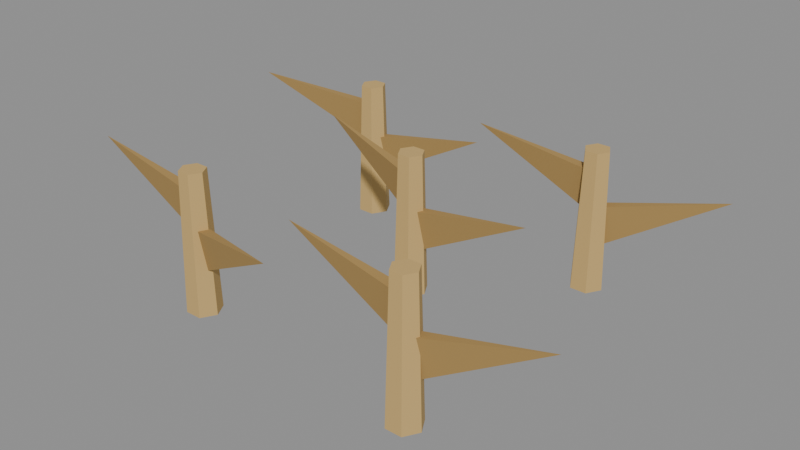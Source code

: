 # Source: corn-harvested.blend  (saved by Blender 5.2.45; exported with 4.5.12 LTS)
import bpy
from mathutils import Matrix  # noqa: F401  (used for matrix-valued properties, if any)

bpy.ops.wm.read_factory_settings(use_empty=True)
scene = bpy.context.scene
scene.name = 'Scene'

# ---- collections
col_col_lowpoly = bpy.data.collections.new('COL_LowPoly'); scene.collection.children.link(col_col_lowpoly)

# ---- images (referenced by path relative to the original .blend; pixels are not part of the script)
import os
ASSET_DIR = os.environ.get("B2B_ASSET_DIR", "")  # directory of the original .blend (textures are referenced by path, not embedded)
HERE = os.path.dirname(os.path.abspath(__file__))  # packed textures are extracted next to this script under _unpacked/

def load_image(name, relpath, width, height, colorspace="sRGB"):
    """Load a texture the original file referenced (path relative to the .blend, or extracted next to this script)."""
    p = next((c for c in (os.path.join(HERE, relpath), os.path.join(ASSET_DIR, relpath)) if relpath and os.path.exists(c)), "")
    if p:
        img = bpy.data.images.load(p, check_existing=True)
        img.name = name
    else:  # same state as the original file: an image datablock whose file is absent (Cycles renders it pink)
        img = bpy.data.images.new(name, width, height)
        img.source = "FILE"
        img.filepath = "//" + (relpath or name)
    img.colorspace_settings.name = colorspace
    return img
img_corn_harvested_basecolor = load_image('corn-harvested_BaseColor', '_unpacked/corn-harvested_BaseColor.fa5c52ac.png', 128, 32, 'sRGB')
img_corn_harvested_maskmap = load_image('corn-harvested_MaskMap', '_unpacked/corn-harvested_MaskMap.ebfc57db.png', 128, 32, 'Non-Color')

# ---- materials (node trees are filled in below, after node groups)
mat_m_corn_harvested = bpy.data.materials.new('M_corn-harvested')

# ---- material node trees
mat_m_corn_harvested.use_nodes = True; mat_m_corn_harvested.node_tree.nodes.clear()
_N = mat_m_corn_harvested.node_tree.nodes; _L = mat_m_corn_harvested.node_tree.links
n0 = _N.new('ShaderNodeBsdfPrincipled'); n0.name = 'Principled BSDF'; n0.location = (-200, 100)
n0.inputs[10].default_value = 0.005
n1 = _N.new('ShaderNodeOutputMaterial'); n1.name = 'Material Output'; n1.location = (200, 100)
n2 = _N.new('ShaderNodeTexImage'); n2.name = 'Image Texture'; n2.location = (0, 0)
n2.image = img_corn_harvested_basecolor
n2.interpolation = 'Closest'
n3 = _N.new('ShaderNodeTexImage'); n3.name = 'Image Texture.001'; n3.location = (0, 0)
n3.image = img_corn_harvested_maskmap
n3.interpolation = 'Closest'
n4 = _N.new('ShaderNodeSeparateColor'); n4.name = 'Separate Color'; n4.location = (0, 0)
n5 = _N.new('ShaderNodeMath'); n5.name = 'Math'; n5.location = (0, 0)
n5.operation = 'SUBTRACT'
n5.inputs[0].default_value = 1.0
_L.new(n0.outputs[0], n1.inputs[0])
_L.new(n2.outputs[0], n0.inputs[0])
_L.new(n3.outputs[0], n4.inputs[0])
_L.new(n4.outputs[0], n0.inputs[1])
_L.new(n3.outputs[1], n5.inputs[1])
_L.new(n5.outputs[0], n0.inputs[2])
n1.is_active_output = True

# ---- meshes
me_corn_harvested = bpy.data.meshes.new('corn-harvested')
me_corn_harvested.from_pydata([(0.02985, 0.02653, 0.0), (0.01785, 0.04731, 0.0), (-0.006153, 0.04731, 0.0), (-0.01815, 0.02653, 0.0), (-0.006153, 0.005744, 0.0), (0.01785, 0.005744, 0.0), (0.02385, 0.02653, 0.2), (0.01485, 0.04212, 0.2), (-0.003153, 0.04212, 0.2), (-0.01215, 0.02653, 0.2), (-0.003153, 0.01094, 0.2), (0.01485, 0.01094, 0.2), (0.01619, 0.02686, 0.06136), (0.0003996, 0.03502, 0.1193), (0.000946, 0.01771, 0.1193), (0.1796, 0.03201, 0.1466), (-0.004269, 0.02873, 0.1114), (0.009062, 0.01697, 0.1693), (0.01275, 0.03389, 0.1693), (-0.164, 0.06351, 0.1966), (-0.1428, -0.1857, 0.0), (-0.1548, -0.1649, 0.0), (-0.1788, -0.1649, 0.0), (-0.1908, -0.1857, 0.0), (-0.1788, -0.2065, 0.0), (-0.1548, -0.2065, 0.0), (-0.1488, -0.1857, 0.2), (-0.1578, -0.1701, 0.2), (-0.1758, -0.1701, 0.2), (-0.1848, -0.1857, 0.2), (-0.1758, -0.2013, 0.2), (-0.1578, -0.2013, 0.2), (-0.1568, -0.1884, 0.06136), (-0.1695, -0.1759, 0.1193), (-0.1741, -0.1927, 0.1193), (0.000942, -0.2315, 0.1466), (-0.1771, -0.1854, 0.1114), (-0.1618, -0.1944, 0.1693), (-0.1614, -0.1771, 0.1693), (-0.3406, -0.1819, 0.1966), (0.2136, -0.2078, 0.0), (0.2016, -0.187, 0.0), (0.1776, -0.187, 0.0), (0.1656, -0.2078, 0.0), (0.1776, -0.2285, 0.0), (0.2016, -0.2285, 0.0), (0.2076, -0.2078, 0.2), (0.1986, -0.1922, 0.2), (0.1806, -0.1922, 0.2), (0.1716, -0.2078, 0.2), (0.1806, -0.2233, 0.2), (0.1986, -0.2233, 0.2), (0.1997, -0.2056, 0.06136), (0.1827, -0.2003, 0.1193), (0.1863, -0.2173, 0.1193), (0.3597, -0.1721, 0.1466), (0.1792, -0.2075, 0.1114), (0.1945, -0.2166, 0.1693), (0.195, -0.1992, 0.1693), (0.01575, -0.2031, 0.1966), (-0.1703, 0.1837, 0.0), (-0.1823, 0.2045, 0.0), (-0.2063, 0.2045, 0.0), (-0.2183, 0.1837, 0.0), (-0.2063, 0.1629, 0.0), (-0.1823, 0.1629, 0.0), (-0.1763, 0.1837, 0.2), (-0.1853, 0.1993, 0.2), (-0.2033, 0.1993, 0.2), (-0.2123, 0.1837, 0.2), (-0.2033, 0.1681, 0.2), (-0.1853, 0.1681, 0.2), (-0.184, 0.1851, 0.06136), (-0.2006, 0.1916, 0.1193), (-0.1982, 0.1744, 0.1193), (-0.02207, 0.2077, 0.1466), (-0.2041, 0.1805, 0.1114), (-0.1867, 0.1771, 0.1693), (-0.192, 0.1936, 0.1693), (-0.3597, 0.1303, 0.1966), (0.2061, 0.1865, 0.0), (0.1941, 0.2073, 0.0), (0.1701, 0.2073, 0.0), (0.1581, 0.1865, 0.0), (0.1701, 0.1657, 0.0), (0.1941, 0.1657, 0.0), (0.2001, 0.1865, 0.2), (0.1911, 0.2021, 0.2), (0.1731, 0.2021, 0.2), (0.1641, 0.1865, 0.2), (0.1731, 0.1709, 0.2), (0.1911, 0.1709, 0.2), (0.1916, 0.1905, 0.06136), (0.1739, 0.1925, 0.1193), (0.1806, 0.1765, 0.1193), (0.3424, 0.2539, 0.1466), (0.1718, 0.1855, 0.1114), (0.1881, 0.1784, 0.1693), (0.1864, 0.1957, 0.1693), (0.009043, 0.1694, 0.1966)], [], [(0, 1, 7, 6), (1, 2, 8, 7), (2, 3, 9, 8), (3, 4, 10, 9), (4, 5, 11, 10), (5, 0, 6, 11), (5, 4, 3, 2, 1, 0), (6, 7, 8, 9, 10, 11), (12, 13, 15), (13, 14, 15), (14, 12, 15), (14, 13, 12), (16, 17, 19), (17, 18, 19), (18, 16, 19), (18, 17, 16), (20, 21, 27, 26), (21, 22, 28, 27), (22, 23, 29, 28), (23, 24, 30, 29), (24, 25, 31, 30), (25, 20, 26, 31), (25, 24, 23, 22, 21, 20), (26, 27, 28, 29, 30, 31), (32, 33, 35), (33, 34, 35), (34, 32, 35), (34, 33, 32), (36, 37, 39), (37, 38, 39), (38, 36, 39), (38, 37, 36), (40, 41, 47, 46), (41, 42, 48, 47), (42, 43, 49, 48), (43, 44, 50, 49), (44, 45, 51, 50), (45, 40, 46, 51), (45, 44, 43, 42, 41, 40), (46, 47, 48, 49, 50, 51), (52, 53, 55), (53, 54, 55), (54, 52, 55), (54, 53, 52), (56, 57, 59), (57, 58, 59), (58, 56, 59), (58, 57, 56), (60, 61, 67, 66), (61, 62, 68, 67), (62, 63, 69, 68), (63, 64, 70, 69), (64, 65, 71, 70), (65, 60, 66, 71), (65, 64, 63, 62, 61, 60), (66, 67, 68, 69, 70, 71), (72, 73, 75), (73, 74, 75), (74, 72, 75), (74, 73, 72), (76, 77, 79), (77, 78, 79), (78, 76, 79), (78, 77, 76), (80, 81, 87, 86), (81, 82, 88, 87), (82, 83, 89, 88), (83, 84, 90, 89), (84, 85, 91, 90), (85, 80, 86, 91), (85, 84, 83, 82, 81, 80), (86, 87, 88, 89, 90, 91), (92, 93, 95), (93, 94, 95), (94, 92, 95), (94, 93, 92), (96, 97, 99), (97, 98, 99), (98, 96, 99), (98, 97, 96)])
_uv = me_corn_harvested.uv_layers.new(name='UVMap')
_uv.uv.foreach_set('vector', [0.3125, 0.25, 0.3125, 0.25, 0.3125, 0.25, 0.3125, 0.25, 0.3125, 0.25, 0.3125, 0.25, 0.3125, 0.25, 0.3125, 0.25, 0.3125, 0.25, 0.3125, 0.25, 0.3125, 0.25, 0.3125, 0.25, 0.3125, 0.25, 0.3125, 0.25, 0.3125, 0.25, 0.3125, 0.25, 0.3125, 0.25, 0.3125, 0.25, 0.3125, 0.25, 0.3125, 0.25, 0.3125, 0.25, 0.3125, 0.25, 0.3125, 0.25, 0.3125, 0.25, 0.3125, 0.25, 0.3125, 0.25, 0.3125, 0.25, 0.3125, 0.25, 0.3125, 0.25, 0.3125, 0.25, 0.3125, 0.25, 0.3125, 0.25, 0.3125, 0.25, 0.3125, 0.25, 0.3125, 0.25, 0.3125, 0.25, 0.4375, 0.25, 0.4375, 0.25, 0.4375, 0.25, 0.4375, 0.25, 0.4375, 0.25, 0.4375, 0.25, 0.4375, 0.25, 0.4375, 0.25, 0.4375, 0.25, 0.4375, 0.25, 0.4375, 0.25, 0.4375, 0.25, 0.4375, 0.25, 0.4375, 0.25, 0.4375, 0.25, 0.4375, 0.25, 0.4375, 0.25, 0.4375, 0.25, 0.4375, 0.25, 0.4375, 0.25, 0.4375, 0.25, 0.4375, 0.25, 0.4375, 0.25, 0.4375, 0.25, 0.3125, 0.25, 0.3125, 0.25, 0.3125, 0.25, 0.3125, 0.25, 0.3125, 0.25, 0.3125, 0.25, 0.3125, 0.25, 0.3125, 0.25, 0.3125, 0.25, 0.3125, 0.25, 0.3125, 0.25, 0.3125, 0.25, 0.3125, 0.25, 0.3125, 0.25, 0.3125, 0.25, 0.3125, 0.25, 0.3125, 0.25, 0.3125, 0.25, 0.3125, 0.25, 0.3125, 0.25, 0.3125, 0.25, 0.3125, 0.25, 0.3125, 0.25, 0.3125, 0.25, 0.3125, 0.25, 0.3125, 0.25, 0.3125, 0.25, 0.3125, 0.25, 0.3125, 0.25, 0.3125, 0.25, 0.3125, 0.25, 0.3125, 0.25, 0.3125, 0.25, 0.3125, 0.25, 0.3125, 0.25, 0.3125, 0.25, 0.4375, 0.25, 0.4375, 0.25, 0.4375, 0.25, 0.4375, 0.25, 0.4375, 0.25, 0.4375, 0.25, 0.4375, 0.25, 0.4375, 0.25, 0.4375, 0.25, 0.4375, 0.25, 0.4375, 0.25, 0.4375, 0.25, 0.4375, 0.25, 0.4375, 0.25, 0.4375, 0.25, 0.4375, 0.25, 0.4375, 0.25, 0.4375, 0.25, 0.4375, 0.25, 0.4375, 0.25, 0.4375, 0.25, 0.4375, 0.25, 0.4375, 0.25, 0.4375, 0.25, 0.3125, 0.25, 0.3125, 0.25, 0.3125, 0.25, 0.3125, 0.25, 0.3125, 0.25, 0.3125, 0.25, 0.3125, 0.25, 0.3125, 0.25, 0.3125, 0.25, 0.3125, 0.25, 0.3125, 0.25, 0.3125, 0.25, 0.3125, 0.25, 0.3125, 0.25, 0.3125, 0.25, 0.3125, 0.25, 0.3125, 0.25, 0.3125, 0.25, 0.3125, 0.25, 0.3125, 0.25, 0.3125, 0.25, 0.3125, 0.25, 0.3125, 0.25, 0.3125, 0.25, 0.3125, 0.25, 0.3125, 0.25, 0.3125, 0.25, 0.3125, 0.25, 0.3125, 0.25, 0.3125, 0.25, 0.3125, 0.25, 0.3125, 0.25, 0.3125, 0.25, 0.3125, 0.25, 0.3125, 0.25, 0.3125, 0.25, 0.4375, 0.25, 0.4375, 0.25, 0.4375, 0.25, 0.4375, 0.25, 0.4375, 0.25, 0.4375, 0.25, 0.4375, 0.25, 0.4375, 0.25, 0.4375, 0.25, 0.4375, 0.25, 0.4375, 0.25, 0.4375, 0.25, 0.4375, 0.25, 0.4375, 0.25, 0.4375, 0.25, 0.4375, 0.25, 0.4375, 0.25, 0.4375, 0.25, 0.4375, 0.25, 0.4375, 0.25, 0.4375, 0.25, 0.4375, 0.25, 0.4375, 0.25, 0.4375, 0.25, 0.3125, 0.25, 0.3125, 0.25, 0.3125, 0.25, 0.3125, 0.25, 0.3125, 0.25, 0.3125, 0.25, 0.3125, 0.25, 0.3125, 0.25, 0.3125, 0.25, 0.3125, 0.25, 0.3125, 0.25, 0.3125, 0.25, 0.3125, 0.25, 0.3125, 0.25, 0.3125, 0.25, 0.3125, 0.25, 0.3125, 0.25, 0.3125, 0.25, 0.3125, 0.25, 0.3125, 0.25, 0.3125, 0.25, 0.3125, 0.25, 0.3125, 0.25, 0.3125, 0.25, 0.3125, 0.25, 0.3125, 0.25, 0.3125, 0.25, 0.3125, 0.25, 0.3125, 0.25, 0.3125, 0.25, 0.3125, 0.25, 0.3125, 0.25, 0.3125, 0.25, 0.3125, 0.25, 0.3125, 0.25, 0.3125, 0.25, 0.4375, 0.25, 0.4375, 0.25, 0.4375, 0.25, 0.4375, 0.25, 0.4375, 0.25, 0.4375, 0.25, 0.4375, 0.25, 0.4375, 0.25, 0.4375, 0.25, 0.4375, 0.25, 0.4375, 0.25, 0.4375, 0.25, 0.4375, 0.25, 0.4375, 0.25, 0.4375, 0.25, 0.4375, 0.25, 0.4375, 0.25, 0.4375, 0.25, 0.4375, 0.25, 0.4375, 0.25, 0.4375, 0.25, 0.4375, 0.25, 0.4375, 0.25, 0.4375, 0.25, 0.3125, 0.25, 0.3125, 0.25, 0.3125, 0.25, 0.3125, 0.25, 0.3125, 0.25, 0.3125, 0.25, 0.3125, 0.25, 0.3125, 0.25, 0.3125, 0.25, 0.3125, 0.25, 0.3125, 0.25, 0.3125, 0.25, 0.3125, 0.25, 0.3125, 0.25, 0.3125, 0.25, 0.3125, 0.25, 0.3125, 0.25, 0.3125, 0.25, 0.3125, 0.25, 0.3125, 0.25, 0.3125, 0.25, 0.3125, 0.25, 0.3125, 0.25, 0.3125, 0.25, 0.3125, 0.25, 0.3125, 0.25, 0.3125, 0.25, 0.3125, 0.25, 0.3125, 0.25, 0.3125, 0.25, 0.3125, 0.25, 0.3125, 0.25, 0.3125, 0.25, 0.3125, 0.25, 0.3125, 0.25, 0.3125, 0.25, 0.4375, 0.25, 0.4375, 0.25, 0.4375, 0.25, 0.4375, 0.25, 0.4375, 0.25, 0.4375, 0.25, 0.4375, 0.25, 0.4375, 0.25, 0.4375, 0.25, 0.4375, 0.25, 0.4375, 0.25, 0.4375, 0.25, 0.4375, 0.25, 0.4375, 0.25, 0.4375, 0.25, 0.4375, 0.25, 0.4375, 0.25, 0.4375, 0.25, 0.4375, 0.25, 0.4375, 0.25, 0.4375, 0.25, 0.4375, 0.25, 0.4375, 0.25, 0.4375, 0.25])
me_corn_harvested.materials.append(mat_m_corn_harvested)
me_corn_harvested.update()

# ---- objects
ob_corn_harvested = bpy.data.objects.new('corn-harvested', me_corn_harvested)

# ---- transforms, parenting, visibility, modifiers, constraints
ob_corn_harvested.location = (0.0, 0.0, 0.0)

# ---- collection membership
col_col_lowpoly.objects.link(ob_corn_harvested)

# ---- scene / render settings (as saved in the file)
scene.frame_start = 1; scene.frame_end = 250; scene.frame_set(1)
scene.render.engine = 'BLENDER_EEVEE_NEXT'
scene.render.bake_bias = 0.0
scene.render.bake_samples = 0
scene.render.compositor_device = 'GPU'
scene.eevee.use_volume_custom_range = False
scene.eevee.fast_gi_thickness_near = 0.1
scene.eevee.fast_gi_thickness_far = 0.0
scene.eevee.ray_tracing_options.screen_trace_thickness = 0.1
bpy.context.view_layer.update()

# ---- added for rendering (the .blend has no active camera and no usable light): camera, sun + grey world if the file has none
cam_auto = bpy.data.cameras.new('AutoCamera')
cam_auto.lens = 50.0
cam_auto.sensor_width = 36.0
cam_auto.clip_end = 1000.0
ob_auto_camera = bpy.data.objects.new('AutoCamera', cam_auto)
scene.collection.objects.link(ob_auto_camera)
ob_auto_camera.location = (0.824007, -0.97761, 0.759206)
ob_auto_camera.rotation_euler = (1.09748, -7.21219e-08, 0.694738)
scene.camera = ob_auto_camera
light_auto_sun = bpy.data.lights.new('AutoSun', 'SUN')
light_auto_sun.energy = 3.0
light_auto_sun.angle = 0.0523599
ob_auto_sun = bpy.data.objects.new('AutoSun', light_auto_sun)
scene.collection.objects.link(ob_auto_sun)
ob_auto_sun.rotation_euler = (0.872665, 0.174533, 0.523599)
if scene.world is None:
    world_auto = bpy.data.worlds.new('AutoWorld')
    world_auto.color = (0.3, 0.3, 0.3)
    scene.world = world_auto
bpy.context.view_layer.update()
